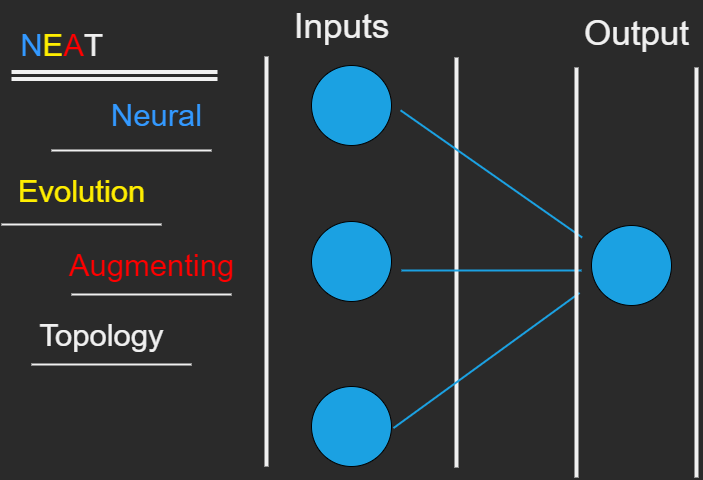

The diagram above was exported from draw.io. Its source (the exported page's mxGraphModel, read from the mxfile embedded in the PNG):
<mxGraphModel dx="1326" dy="806" grid="1" gridSize="10" guides="1" tooltips="1" connect="1" arrows="1" fold="1" page="1" pageScale="1" pageWidth="827" pageHeight="1169" math="0" shadow="0">
  <root>
    <mxCell id="0" />
    <mxCell id="1" parent="0" />
    <mxCell id="X-N3Bl3RbgeUcMprEC1M-1" value="&lt;font color=&quot;#3399ff&quot;&gt;N&lt;/font&gt;&lt;font color=&quot;#ffee00&quot;&gt;E&lt;/font&gt;&lt;font color=&quot;#ff0000&quot;&gt;A&lt;/font&gt;T" style="text;html=1;align=center;verticalAlign=middle;resizable=0;points=[];autosize=1;strokeColor=none;fillColor=none;fontSize=31;" parent="1" vertex="1">
      <mxGeometry x="20" y="80" width="100" height="40" as="geometry" />
    </mxCell>
    <mxCell id="X-N3Bl3RbgeUcMprEC1M-2" value="&lt;span style=&quot;color: rgb(51 , 153 , 255)&quot;&gt;Neural&lt;/span&gt;" style="text;html=1;align=center;verticalAlign=middle;resizable=0;points=[];autosize=1;strokeColor=none;fillColor=none;fontSize=31;" parent="1" vertex="1">
      <mxGeometry x="110" y="150" width="110" height="40" as="geometry" />
    </mxCell>
    <mxCell id="X-N3Bl3RbgeUcMprEC1M-3" value="&lt;span style=&quot;color: rgb(255 , 238 , 0)&quot;&gt;Evolution&lt;/span&gt;" style="text;html=1;align=center;verticalAlign=middle;resizable=0;points=[];autosize=1;strokeColor=none;fillColor=none;fontSize=31;" parent="1" vertex="1">
      <mxGeometry x="20" y="225.74" width="140" height="40" as="geometry" />
    </mxCell>
    <mxCell id="X-N3Bl3RbgeUcMprEC1M-4" value="&lt;span style=&quot;color: rgb(255 , 0 , 0)&quot;&gt;Augmenting&lt;/span&gt;" style="text;html=1;align=center;verticalAlign=middle;resizable=0;points=[];autosize=1;strokeColor=none;fillColor=none;fontSize=31;" parent="1" vertex="1">
      <mxGeometry x="70" y="300" width="180" height="40" as="geometry" />
    </mxCell>
    <mxCell id="X-N3Bl3RbgeUcMprEC1M-5" value="Topology" style="text;html=1;align=center;verticalAlign=middle;resizable=0;points=[];autosize=1;strokeColor=none;fillColor=none;fontSize=31;" parent="1" vertex="1">
      <mxGeometry x="40" y="370" width="140" height="40" as="geometry" />
    </mxCell>
    <mxCell id="X-N3Bl3RbgeUcMprEC1M-7" value="" style="shape=link;html=1;rounded=0;fontSize=35;edgeStyle=orthogonalEdgeStyle;strokeWidth=4;" parent="1" edge="1">
      <mxGeometry width="100" relative="1" as="geometry">
        <mxPoint x="20" y="130" as="sourcePoint" />
        <mxPoint x="226" y="130" as="targetPoint" />
      </mxGeometry>
    </mxCell>
    <mxCell id="X-N3Bl3RbgeUcMprEC1M-9" value="" style="line;strokeWidth=4;direction=south;html=1;perimeter=backbonePerimeter;points=[];outlineConnect=0;fontSize=35;" parent="1" vertex="1">
      <mxGeometry x="270" y="111" width="10" height="410" as="geometry" />
    </mxCell>
    <mxCell id="X-N3Bl3RbgeUcMprEC1M-11" value="" style="ellipse;whiteSpace=wrap;html=1;aspect=fixed;fontSize=35;fillColor=#1ba1e2;strokeColor=#000000;fontColor=#ffffff;" parent="1" vertex="1">
      <mxGeometry x="320" y="120" width="80" height="80" as="geometry" />
    </mxCell>
    <mxCell id="X-N3Bl3RbgeUcMprEC1M-12" value="" style="ellipse;whiteSpace=wrap;html=1;aspect=fixed;fontSize=35;fillColor=#1ba1e2;strokeColor=#000000;fontColor=#ffffff;" parent="1" vertex="1">
      <mxGeometry x="320" y="276" width="80" height="80" as="geometry" />
    </mxCell>
    <mxCell id="X-N3Bl3RbgeUcMprEC1M-13" value="" style="ellipse;whiteSpace=wrap;html=1;aspect=fixed;fontSize=35;fillColor=#1ba1e2;strokeColor=#000000;fontColor=#ffffff;" parent="1" vertex="1">
      <mxGeometry x="320" y="441" width="80" height="80" as="geometry" />
    </mxCell>
    <mxCell id="X-N3Bl3RbgeUcMprEC1M-14" value="" style="line;strokeWidth=4;direction=south;html=1;perimeter=backbonePerimeter;points=[];outlineConnect=0;fontSize=35;" parent="1" vertex="1">
      <mxGeometry x="460" y="112" width="10" height="410" as="geometry" />
    </mxCell>
    <mxCell id="X-N3Bl3RbgeUcMprEC1M-15" value="" style="ellipse;whiteSpace=wrap;html=1;aspect=fixed;fontSize=35;fillColor=#1ba1e2;strokeColor=#000000;fontColor=#ffffff;" parent="1" vertex="1">
      <mxGeometry x="600" y="280" width="80" height="80" as="geometry" />
    </mxCell>
    <mxCell id="X-N3Bl3RbgeUcMprEC1M-20" value="" style="line;strokeWidth=2;html=1;fontSize=35;rotation=35;fillColor=#1ba1e2;strokeColor=#1BA1E2;fontColor=#ffffff;" parent="1" vertex="1">
      <mxGeometry x="388.93" y="223.39" width="221.81" height="10" as="geometry" />
    </mxCell>
    <mxCell id="X-N3Bl3RbgeUcMprEC1M-21" value="" style="line;strokeWidth=2;html=1;fontSize=35;rotation=-36;strokeColor=#1BA1E2;" parent="1" vertex="1">
      <mxGeometry x="380" y="410" width="230" height="10" as="geometry" />
    </mxCell>
    <mxCell id="X-N3Bl3RbgeUcMprEC1M-22" value="" style="line;strokeWidth=2;html=1;fontSize=35;strokeColor=#1BA1E2;" parent="1" vertex="1">
      <mxGeometry x="410" y="320" width="180" height="10" as="geometry" />
    </mxCell>
    <mxCell id="X-N3Bl3RbgeUcMprEC1M-23" value="" style="line;strokeWidth=2;html=1;fontSize=35;" parent="1" vertex="1">
      <mxGeometry x="60" y="200" width="160" height="10" as="geometry" />
    </mxCell>
    <mxCell id="X-N3Bl3RbgeUcMprEC1M-24" value="" style="line;strokeWidth=2;html=1;fontSize=35;" parent="1" vertex="1">
      <mxGeometry x="10" y="274" width="160" height="10" as="geometry" />
    </mxCell>
    <mxCell id="X-N3Bl3RbgeUcMprEC1M-25" value="" style="line;strokeWidth=2;html=1;fontSize=35;" parent="1" vertex="1">
      <mxGeometry x="80" y="344" width="160" height="10" as="geometry" />
    </mxCell>
    <mxCell id="X-N3Bl3RbgeUcMprEC1M-26" value="" style="line;strokeWidth=2;html=1;fontSize=35;" parent="1" vertex="1">
      <mxGeometry x="40" y="414" width="160" height="10" as="geometry" />
    </mxCell>
    <mxCell id="X-N3Bl3RbgeUcMprEC1M-27" value="" style="line;strokeWidth=4;direction=south;html=1;perimeter=backbonePerimeter;points=[];outlineConnect=0;fontSize=35;" parent="1" vertex="1">
      <mxGeometry x="700" y="122" width="10" height="410" as="geometry" />
    </mxCell>
    <mxCell id="X-N3Bl3RbgeUcMprEC1M-28" value="" style="line;strokeWidth=4;direction=south;html=1;perimeter=backbonePerimeter;points=[];outlineConnect=0;fontSize=35;" parent="1" vertex="1">
      <mxGeometry x="580" y="122" width="10" height="410" as="geometry" />
    </mxCell>
    <mxCell id="X-N3Bl3RbgeUcMprEC1M-29" value="Inputs" style="text;html=1;align=center;verticalAlign=middle;resizable=0;points=[];autosize=1;strokeColor=none;fillColor=none;fontSize=35;" parent="1" vertex="1">
      <mxGeometry x="295" y="55" width="110" height="50" as="geometry" />
    </mxCell>
    <mxCell id="X-N3Bl3RbgeUcMprEC1M-30" value="Output" style="text;html=1;align=center;verticalAlign=middle;resizable=0;points=[];autosize=1;strokeColor=none;fillColor=none;fontSize=35;" parent="1" vertex="1">
      <mxGeometry x="585" y="62" width="120" height="50" as="geometry" />
    </mxCell>
  </root>
</mxGraphModel>